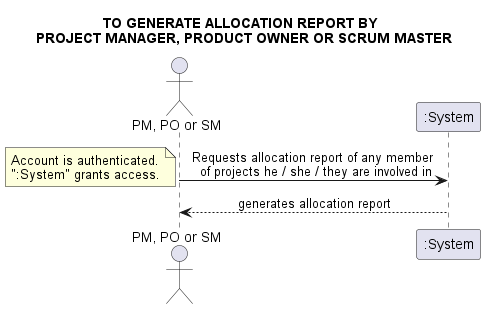

The diagram above was rendered by PlantUML. Its source (embedded in the PNG):
@startuml
skinparam sequenceMessageAlign center
title TO GENERATE ALLOCATION REPORT BY \n PROJECT MANAGER, PRODUCT OWNER OR SCRUM MASTER
actor "PM, PO or SM" as PPS
PPS -> ":System": Requests allocation report of any member \n of projects he / she / they are involved in
note left
Account is authenticated.
":System" grants access.
end note
PPS <-- ":System": generates allocation report
@enduml